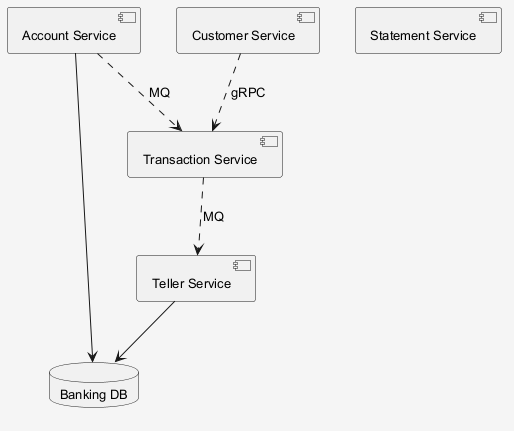

The diagram above was rendered by PlantUML. Its source (embedded in the PNG):
@startuml
skinparam shadowing false
skinparam backgroundColor #F5F5F5
skinparam defaultFontSize 13
component "Teller Service" as C_TellerService
component "Account Service" as C_AccountService
component "Customer Service" as C_CustomerService
component "Transaction Service" as C_TransactionService
component "Statement Service" as C_StatementService
database "Banking DB" as DB_banking
C_TellerService --> DB_banking
C_AccountService --> DB_banking
C_CustomerService ..> C_TransactionService : gRPC
C_TransactionService ..> C_TellerService : MQ
C_AccountService ..> C_TransactionService : MQ
@enduml